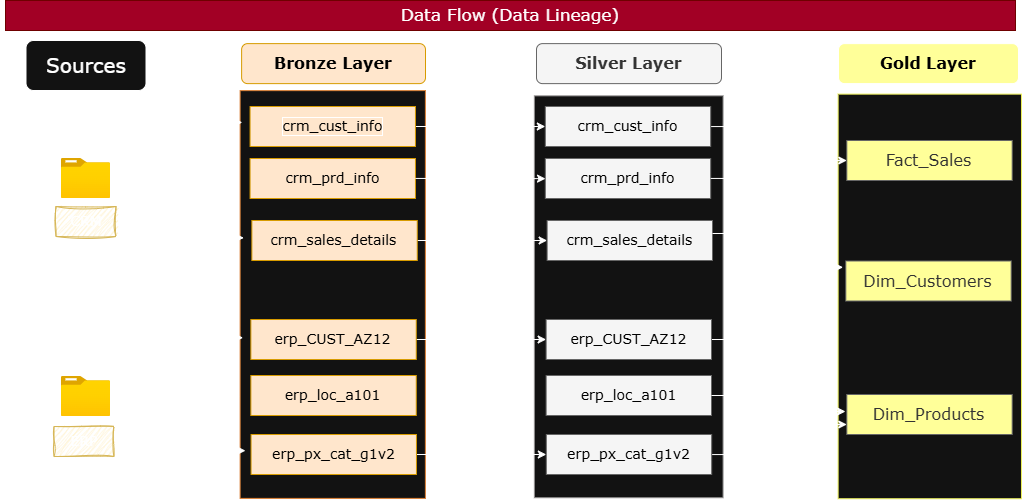

The diagram above was exported from draw.io. Its source (the exported page's mxGraphModel, read from the mxfile embedded in the PNG):
<mxGraphModel dx="1212" dy="719" grid="0" gridSize="10" guides="1" tooltips="1" connect="1" arrows="1" fold="1" page="1" pageScale="1" pageWidth="1350" pageHeight="650" background="none" math="0" shadow="0" adaptiveColors="simple">
  <root>
    <mxCell id="0" />
    <mxCell id="1" parent="0" />
    <mxCell id="A7Nue7H5Jg_if4FX0oWS-1" value="" style="rounded=0;whiteSpace=wrap;html=1;hachureGap=4;fontFamily=Architects Daughter;fontSource=https%3A%2F%2Ffonts.googleapis.com%2Fcss%3Ffamily%3DArchitects%2BDaughter;rotation=-90;fillColor=none;" parent="1" vertex="1">
      <mxGeometry x="-25" y="215.5" width="431" height="170" as="geometry" />
    </mxCell>
    <mxCell id="A7Nue7H5Jg_if4FX0oWS-2" value="&lt;font face=&quot;Verdana&quot; style=&quot;font-size: 20px;&quot;&gt;Sources&lt;/font&gt;" style="rounded=1;whiteSpace=wrap;html=1;hachureGap=4;fontFamily=Architects Daughter;fontSource=https%3A%2F%2Ffonts.googleapis.com%2Fcss%3Ffamily%3DArchitects%2BDaughter;" parent="1" vertex="1">
      <mxGeometry x="130.5" y="60" width="120" height="50" as="geometry" />
    </mxCell>
    <mxCell id="A7Nue7H5Jg_if4FX0oWS-27" style="edgeStyle=orthogonalEdgeStyle;rounded=0;hachureGap=4;orthogonalLoop=1;jettySize=auto;html=1;entryX=0.786;entryY=-0.006;entryDx=0;entryDy=0;fontFamily=Architects Daughter;fontSource=https%3A%2F%2Ffonts.googleapis.com%2Fcss%3Ffamily%3DArchitects%2BDaughter;entryPerimeter=0;" parent="1" source="A7Nue7H5Jg_if4FX0oWS-3" target="A7Nue7H5Jg_if4FX0oWS-9" edge="1">
      <mxGeometry relative="1" as="geometry" />
    </mxCell>
    <mxCell id="A7Nue7H5Jg_if4FX0oWS-3" value="" style="image;aspect=fixed;html=1;points=[];align=center;fontSize=12;image=img/lib/azure2/general/Folder_Blank.svg;sketch=1;hachureGap=4;jiggle=2;curveFitting=1;fontFamily=Architects Daughter;fontSource=https%3A%2F%2Ffonts.googleapis.com%2Fcss%3Ffamily%3DArchitects%2BDaughter;" parent="1" vertex="1">
      <mxGeometry x="165.86" y="178" width="49.29" height="40" as="geometry" />
    </mxCell>
    <mxCell id="A7Nue7H5Jg_if4FX0oWS-31" style="edgeStyle=orthogonalEdgeStyle;rounded=0;hachureGap=4;orthogonalLoop=1;jettySize=auto;html=1;fontFamily=Architects Daughter;fontSource=https%3A%2F%2Ffonts.googleapis.com%2Fcss%3Ffamily%3DArchitects%2BDaughter;entryX=0.25;entryY=0;entryDx=0;entryDy=0;" parent="1" source="A7Nue7H5Jg_if4FX0oWS-4" target="A7Nue7H5Jg_if4FX0oWS-9" edge="1">
      <mxGeometry relative="1" as="geometry">
        <mxPoint x="350" y="415" as="targetPoint" />
      </mxGeometry>
    </mxCell>
    <mxCell id="A7Nue7H5Jg_if4FX0oWS-4" value="" style="image;aspect=fixed;html=1;points=[];align=center;fontSize=12;image=img/lib/azure2/general/Folder_Blank.svg;sketch=1;hachureGap=4;jiggle=2;curveFitting=1;fontFamily=Architects Daughter;fontSource=https%3A%2F%2Ffonts.googleapis.com%2Fcss%3Ffamily%3DArchitects%2BDaughter;" parent="1" vertex="1">
      <mxGeometry x="165.86" y="396" width="49.29" height="40" as="geometry" />
    </mxCell>
    <mxCell id="A7Nue7H5Jg_if4FX0oWS-7" value="&lt;font style=&quot;font-size: 14px;&quot; face=&quot;Verdana&quot;&gt;CRM&lt;/font&gt;" style="rounded=0;whiteSpace=wrap;html=1;sketch=1;hachureGap=4;jiggle=2;curveFitting=1;fontFamily=Architects Daughter;fontSource=https%3A%2F%2Ffonts.googleapis.com%2Fcss%3Ffamily%3DArchitects%2BDaughter;strokeColor=#d6b656;fillColor=#fff2cc;" parent="1" vertex="1">
      <mxGeometry x="160.5" y="226" width="60" height="30" as="geometry" />
    </mxCell>
    <mxCell id="A7Nue7H5Jg_if4FX0oWS-8" value="&lt;font style=&quot;font-size: 14px;&quot; face=&quot;Verdana&quot;&gt;ERP&lt;/font&gt;" style="rounded=0;whiteSpace=wrap;html=1;sketch=1;hachureGap=4;jiggle=2;curveFitting=1;fontFamily=Architects Daughter;fontSource=https%3A%2F%2Ffonts.googleapis.com%2Fcss%3Ffamily%3DArchitects%2BDaughter;strokeColor=#d6b656;fillColor=#fff2cc;" parent="1" vertex="1">
      <mxGeometry x="158.5" y="446" width="60" height="30" as="geometry" />
    </mxCell>
    <mxCell id="A7Nue7H5Jg_if4FX0oWS-44" style="edgeStyle=orthogonalEdgeStyle;rounded=0;hachureGap=4;orthogonalLoop=1;jettySize=auto;html=1;exitX=0.25;exitY=1;exitDx=0;exitDy=0;fontFamily=Architects Daughter;fontSource=https%3A%2F%2Ffonts.googleapis.com%2Fcss%3Ffamily%3DArchitects%2BDaughter;entryX=0.25;entryY=0;entryDx=0;entryDy=0;" parent="1" source="A7Nue7H5Jg_if4FX0oWS-9" target="A7Nue7H5Jg_if4FX0oWS-10" edge="1">
      <mxGeometry relative="1" as="geometry" />
    </mxCell>
    <mxCell id="A7Nue7H5Jg_if4FX0oWS-9" value="" style="rounded=0;whiteSpace=wrap;html=1;hachureGap=4;fontFamily=Architects Daughter;fontSource=https%3A%2F%2Ffonts.googleapis.com%2Fcss%3Ffamily%3DArchitects%2BDaughter;rotation=-90;strokeColor=#dc7f32;fillColor=default;" parent="1" vertex="1">
      <mxGeometry x="233.38" y="221.38" width="407.75" height="185.25" as="geometry" />
    </mxCell>
    <mxCell id="A7Nue7H5Jg_if4FX0oWS-10" value="" style="rounded=0;whiteSpace=wrap;html=1;hachureGap=4;fontFamily=Architects Daughter;fontSource=https%3A%2F%2Ffonts.googleapis.com%2Fcss%3Ffamily%3DArchitects%2BDaughter;rotation=-90;strokeColor=#929090;fillColor=default;" parent="1" vertex="1">
      <mxGeometry x="532.28" y="221.95" width="401.87" height="188.7" as="geometry" />
    </mxCell>
    <mxCell id="A7Nue7H5Jg_if4FX0oWS-11" value="" style="rounded=0;whiteSpace=wrap;html=1;hachureGap=4;fontFamily=Architects Daughter;fontSource=https%3A%2F%2Ffonts.googleapis.com%2Fcss%3Ffamily%3DArchitects%2BDaughter;rotation=-90;strokeColor=#eff25a;fillColor=default;strokeWidth=1;shadow=0;glass=0;fillStyle=auto;" parent="1" vertex="1">
      <mxGeometry x="831.98" y="224.26" width="404.62" height="183.35" as="geometry" />
    </mxCell>
    <mxCell id="A7Nue7H5Jg_if4FX0oWS-12" value="&lt;font style=&quot;font-size: 16px; color: rgb(0, 0, 0);&quot; face=&quot;Verdana&quot;&gt;Bronze Layer&lt;/font&gt;" style="rounded=1;whiteSpace=wrap;html=1;hachureGap=4;fontFamily=Architects Daughter;fontSource=https%3A%2F%2Ffonts.googleapis.com%2Fcss%3Ffamily%3DArchitects%2BDaughter;strokeColor=#d79b00;fillColor=#ffe6cc;labelBackgroundColor=none;fontColor=default;fontStyle=1" parent="1" vertex="1">
      <mxGeometry x="346.12" y="63.12" width="183.88" height="40" as="geometry" />
    </mxCell>
    <mxCell id="A7Nue7H5Jg_if4FX0oWS-13" value="&lt;font style=&quot;font-size: 16px;&quot; face=&quot;Verdana&quot;&gt;Gold Layer&lt;/font&gt;" style="rounded=1;whiteSpace=wrap;html=1;hachureGap=4;fontFamily=Architects Daughter;fontSource=https%3A%2F%2Ffonts.googleapis.com%2Fcss%3Ffamily%3DArchitects%2BDaughter;fillColor=#FFFF99;fillStyle=auto;fontColor=#000000;fontStyle=1" parent="1" vertex="1">
      <mxGeometry x="943" y="63.12" width="180" height="40" as="geometry" />
    </mxCell>
    <mxCell id="A7Nue7H5Jg_if4FX0oWS-14" value="&lt;font face=&quot;Verdana&quot; style=&quot;font-size: 16px;&quot;&gt;Silver Layer&lt;/font&gt;" style="rounded=1;whiteSpace=wrap;html=1;hachureGap=4;fontFamily=Architects Daughter;fontSource=https%3A%2F%2Ffonts.googleapis.com%2Fcss%3Ffamily%3DArchitects%2BDaughter;strokeColor=#666666;fillColor=#f5f5f5;fontColor=#333333;fontStyle=1" parent="1" vertex="1">
      <mxGeometry x="641" y="63.12" width="185" height="40" as="geometry" />
    </mxCell>
    <mxCell id="A7Nue7H5Jg_if4FX0oWS-40" style="edgeStyle=orthogonalEdgeStyle;rounded=0;hachureGap=4;orthogonalLoop=1;jettySize=auto;html=1;exitX=1;exitY=0.5;exitDx=0;exitDy=0;entryX=0;entryY=0.5;entryDx=0;entryDy=0;fontFamily=Architects Daughter;fontSource=https%3A%2F%2Ffonts.googleapis.com%2Fcss%3Ffamily%3DArchitects%2BDaughter;" parent="1" source="A7Nue7H5Jg_if4FX0oWS-15" target="A7Nue7H5Jg_if4FX0oWS-34" edge="1">
      <mxGeometry relative="1" as="geometry" />
    </mxCell>
    <mxCell id="A7Nue7H5Jg_if4FX0oWS-15" value="&lt;font style=&quot;color: rgb(0, 0, 0);&quot;&gt;crm_cust_info&lt;/font&gt;" style="rounded=0;whiteSpace=wrap;html=1;hachureGap=4;fontFamily=Verdana;fillColor=#ffe6cc;strokeColor=#d79b00;fontSize=14;labelBackgroundColor=none;fontColor=default;labelBorderColor=default;" parent="1" vertex="1">
      <mxGeometry x="354.56" y="126" width="165.38" height="40" as="geometry" />
    </mxCell>
    <mxCell id="A7Nue7H5Jg_if4FX0oWS-16" value="crm_prd_info" style="rounded=0;whiteSpace=wrap;html=1;hachureGap=4;fontFamily=Verdana;fillColor=#ffe6cc;strokeColor=#d79b00;fontSize=14;labelBackgroundColor=none;fontColor=#000000;" parent="1" vertex="1">
      <mxGeometry x="354.56" y="178" width="165.38" height="40" as="geometry" />
    </mxCell>
    <mxCell id="A7Nue7H5Jg_if4FX0oWS-42" style="edgeStyle=orthogonalEdgeStyle;rounded=0;hachureGap=4;orthogonalLoop=1;jettySize=auto;html=1;entryX=0;entryY=0.5;entryDx=0;entryDy=0;fontFamily=Architects Daughter;fontSource=https%3A%2F%2Ffonts.googleapis.com%2Fcss%3Ffamily%3DArchitects%2BDaughter;" parent="1" source="A7Nue7H5Jg_if4FX0oWS-17" target="A7Nue7H5Jg_if4FX0oWS-36" edge="1">
      <mxGeometry relative="1" as="geometry" />
    </mxCell>
    <mxCell id="A7Nue7H5Jg_if4FX0oWS-17" value="crm_sales_details" style="rounded=0;whiteSpace=wrap;html=1;hachureGap=4;fontFamily=Verdana;fillColor=#ffe6cc;strokeColor=#d79b00;fontSize=14;labelBackgroundColor=none;fontColor=#000000;" parent="1" vertex="1">
      <mxGeometry x="356.37" y="240" width="165.38" height="40" as="geometry" />
    </mxCell>
    <mxCell id="A7Nue7H5Jg_if4FX0oWS-43" style="edgeStyle=orthogonalEdgeStyle;rounded=0;hachureGap=4;orthogonalLoop=1;jettySize=auto;html=1;entryX=0;entryY=0.5;entryDx=0;entryDy=0;fontFamily=Architects Daughter;fontSource=https%3A%2F%2Ffonts.googleapis.com%2Fcss%3Ffamily%3DArchitects%2BDaughter;" parent="1" source="A7Nue7H5Jg_if4FX0oWS-18" target="A7Nue7H5Jg_if4FX0oWS-37" edge="1">
      <mxGeometry relative="1" as="geometry" />
    </mxCell>
    <mxCell id="A7Nue7H5Jg_if4FX0oWS-18" value="erp_CUST_AZ12" style="rounded=0;whiteSpace=wrap;html=1;hachureGap=4;fontFamily=Verdana;fillColor=#ffe6cc;strokeColor=#d79b00;fontSize=14;labelBackgroundColor=none;fontColor=#000000;" parent="1" vertex="1">
      <mxGeometry x="355.37" y="339" width="165.38" height="40" as="geometry" />
    </mxCell>
    <mxCell id="A7Nue7H5Jg_if4FX0oWS-45" style="edgeStyle=orthogonalEdgeStyle;rounded=0;hachureGap=4;orthogonalLoop=1;jettySize=auto;html=1;fontFamily=Architects Daughter;fontSource=https%3A%2F%2Ffonts.googleapis.com%2Fcss%3Ffamily%3DArchitects%2BDaughter;" parent="1" source="A7Nue7H5Jg_if4FX0oWS-19" target="A7Nue7H5Jg_if4FX0oWS-38" edge="1">
      <mxGeometry relative="1" as="geometry" />
    </mxCell>
    <mxCell id="A7Nue7H5Jg_if4FX0oWS-19" value="erp_px_cat_g1v2" style="rounded=0;whiteSpace=wrap;html=1;hachureGap=4;fontFamily=Verdana;fillColor=#ffe6cc;strokeColor=#d79b00;fontSize=14;labelBackgroundColor=none;fontColor=#000000;" parent="1" vertex="1">
      <mxGeometry x="355.56" y="454" width="165.38" height="40" as="geometry" />
    </mxCell>
    <mxCell id="A7Nue7H5Jg_if4FX0oWS-20" value="erp_loc_a101" style="rounded=0;whiteSpace=wrap;html=1;hachureGap=4;fontFamily=Verdana;fillColor=#ffe6cc;strokeColor=#d79b00;fontSize=14;labelBackgroundColor=none;fontColor=#000000;" parent="1" vertex="1">
      <mxGeometry x="355.37" y="395" width="165.38" height="40" as="geometry" />
    </mxCell>
    <mxCell id="A7Nue7H5Jg_if4FX0oWS-29" style="edgeStyle=orthogonalEdgeStyle;rounded=0;hachureGap=4;orthogonalLoop=1;jettySize=auto;html=1;entryX=0.922;entryY=0.012;entryDx=0;entryDy=0;entryPerimeter=0;fontFamily=Architects Daughter;fontSource=https%3A%2F%2Ffonts.googleapis.com%2Fcss%3Ffamily%3DArchitects%2BDaughter;" parent="1" source="A7Nue7H5Jg_if4FX0oWS-3" target="A7Nue7H5Jg_if4FX0oWS-9" edge="1">
      <mxGeometry relative="1" as="geometry" />
    </mxCell>
    <mxCell id="A7Nue7H5Jg_if4FX0oWS-30" style="edgeStyle=orthogonalEdgeStyle;rounded=0;hachureGap=4;orthogonalLoop=1;jettySize=auto;html=1;entryX=0.639;entryY=0.02;entryDx=0;entryDy=0;entryPerimeter=0;fontFamily=Architects Daughter;fontSource=https%3A%2F%2Ffonts.googleapis.com%2Fcss%3Ffamily%3DArchitects%2BDaughter;" parent="1" source="A7Nue7H5Jg_if4FX0oWS-3" target="A7Nue7H5Jg_if4FX0oWS-9" edge="1">
      <mxGeometry relative="1" as="geometry" />
    </mxCell>
    <mxCell id="A7Nue7H5Jg_if4FX0oWS-32" style="edgeStyle=orthogonalEdgeStyle;rounded=0;hachureGap=4;orthogonalLoop=1;jettySize=auto;html=1;entryX=0.394;entryY=0.016;entryDx=0;entryDy=0;entryPerimeter=0;fontFamily=Architects Daughter;fontSource=https%3A%2F%2Ffonts.googleapis.com%2Fcss%3Ffamily%3DArchitects%2BDaughter;" parent="1" source="A7Nue7H5Jg_if4FX0oWS-4" target="A7Nue7H5Jg_if4FX0oWS-9" edge="1">
      <mxGeometry relative="1" as="geometry" />
    </mxCell>
    <mxCell id="A7Nue7H5Jg_if4FX0oWS-33" style="edgeStyle=orthogonalEdgeStyle;rounded=0;hachureGap=4;orthogonalLoop=1;jettySize=auto;html=1;entryX=0.117;entryY=0.029;entryDx=0;entryDy=0;entryPerimeter=0;fontFamily=Architects Daughter;fontSource=https%3A%2F%2Ffonts.googleapis.com%2Fcss%3Ffamily%3DArchitects%2BDaughter;" parent="1" source="A7Nue7H5Jg_if4FX0oWS-4" target="A7Nue7H5Jg_if4FX0oWS-9" edge="1">
      <mxGeometry relative="1" as="geometry" />
    </mxCell>
    <mxCell id="A7Nue7H5Jg_if4FX0oWS-49" style="edgeStyle=orthogonalEdgeStyle;rounded=0;hachureGap=4;orthogonalLoop=1;jettySize=auto;html=1;entryX=0;entryY=0.5;entryDx=0;entryDy=0;fontFamily=Architects Daughter;fontSource=https%3A%2F%2Ffonts.googleapis.com%2Fcss%3Ffamily%3DArchitects%2BDaughter;" parent="1" source="A7Nue7H5Jg_if4FX0oWS-34" target="A7Nue7H5Jg_if4FX0oWS-46" edge="1">
      <mxGeometry relative="1" as="geometry" />
    </mxCell>
    <mxCell id="A7Nue7H5Jg_if4FX0oWS-34" value="&lt;span style=&quot;color: rgb(0, 0, 0); font-family: Verdana; font-size: 14px;&quot;&gt;crm_cust_info&lt;/span&gt;" style="rounded=0;whiteSpace=wrap;html=1;hachureGap=4;fontFamily=Architects Daughter;fontSource=https%3A%2F%2Ffonts.googleapis.com%2Fcss%3Ffamily%3DArchitects%2BDaughter;fillColor=#f5f5f5;strokeColor=#666666;fontColor=#333333;" parent="1" vertex="1">
      <mxGeometry x="649.81" y="126" width="165.38" height="40" as="geometry" />
    </mxCell>
    <mxCell id="A7Nue7H5Jg_if4FX0oWS-35" value="&lt;span style=&quot;color: rgb(0, 0, 0); font-family: Verdana; font-size: 14px;&quot;&gt;crm_prd_info&lt;/span&gt;" style="rounded=0;whiteSpace=wrap;html=1;hachureGap=4;fontFamily=Architects Daughter;fontSource=https%3A%2F%2Ffonts.googleapis.com%2Fcss%3Ffamily%3DArchitects%2BDaughter;fillColor=#f5f5f5;strokeColor=#666666;fontColor=#333333;" parent="1" vertex="1">
      <mxGeometry x="649.81" y="178" width="165.38" height="40" as="geometry" />
    </mxCell>
    <mxCell id="A7Nue7H5Jg_if4FX0oWS-36" value="&lt;span style=&quot;color: rgb(0, 0, 0); font-family: Verdana; font-size: 14px;&quot;&gt;crm_sales_details&lt;/span&gt;" style="rounded=0;whiteSpace=wrap;html=1;hachureGap=4;fontFamily=Architects Daughter;fontSource=https%3A%2F%2Ffonts.googleapis.com%2Fcss%3Ffamily%3DArchitects%2BDaughter;fillColor=#f5f5f5;strokeColor=#666666;fontColor=#333333;" parent="1" vertex="1">
      <mxGeometry x="651.62" y="240" width="165.38" height="40" as="geometry" />
    </mxCell>
    <mxCell id="A7Nue7H5Jg_if4FX0oWS-52" style="edgeStyle=orthogonalEdgeStyle;rounded=0;hachureGap=4;orthogonalLoop=1;jettySize=auto;html=1;fontFamily=Architects Daughter;fontSource=https%3A%2F%2Ffonts.googleapis.com%2Fcss%3Ffamily%3DArchitects%2BDaughter;entryX=0.532;entryY=-0.003;entryDx=0;entryDy=0;entryPerimeter=0;" parent="1" source="A7Nue7H5Jg_if4FX0oWS-37" target="A7Nue7H5Jg_if4FX0oWS-11" edge="1">
      <mxGeometry relative="1" as="geometry" />
    </mxCell>
    <mxCell id="A7Nue7H5Jg_if4FX0oWS-37" value="&lt;span style=&quot;color: rgb(0, 0, 0); font-family: Verdana; font-size: 14px;&quot;&gt;erp_CUST_AZ12&lt;/span&gt;" style="rounded=0;whiteSpace=wrap;html=1;hachureGap=4;fontFamily=Architects Daughter;fontSource=https%3A%2F%2Ffonts.googleapis.com%2Fcss%3Ffamily%3DArchitects%2BDaughter;fillColor=#f5f5f5;strokeColor=#666666;fontColor=#333333;" parent="1" vertex="1">
      <mxGeometry x="650.62" y="339" width="165.38" height="40" as="geometry" />
    </mxCell>
    <mxCell id="A7Nue7H5Jg_if4FX0oWS-54" style="edgeStyle=orthogonalEdgeStyle;rounded=0;hachureGap=4;orthogonalLoop=1;jettySize=auto;html=1;entryX=0;entryY=0.75;entryDx=0;entryDy=0;fontFamily=Architects Daughter;fontSource=https%3A%2F%2Ffonts.googleapis.com%2Fcss%3Ffamily%3DArchitects%2BDaughter;" parent="1" source="A7Nue7H5Jg_if4FX0oWS-38" target="A7Nue7H5Jg_if4FX0oWS-48" edge="1">
      <mxGeometry relative="1" as="geometry" />
    </mxCell>
    <mxCell id="A7Nue7H5Jg_if4FX0oWS-38" value="&lt;span style=&quot;color: rgb(0, 0, 0); font-family: Verdana; font-size: 14px;&quot;&gt;erp_px_cat_g1v2&lt;/span&gt;" style="rounded=0;whiteSpace=wrap;html=1;hachureGap=4;fontFamily=Architects Daughter;fontSource=https%3A%2F%2Ffonts.googleapis.com%2Fcss%3Ffamily%3DArchitects%2BDaughter;fillColor=#f5f5f5;strokeColor=#666666;fontColor=#333333;" parent="1" vertex="1">
      <mxGeometry x="650.81" y="454" width="165.38" height="40" as="geometry" />
    </mxCell>
    <mxCell id="A7Nue7H5Jg_if4FX0oWS-39" value="&lt;span style=&quot;color: rgb(0, 0, 0); font-family: Verdana; font-size: 14px;&quot;&gt;erp_loc_a101&lt;/span&gt;" style="rounded=0;whiteSpace=wrap;html=1;hachureGap=4;fontFamily=Architects Daughter;fontSource=https%3A%2F%2Ffonts.googleapis.com%2Fcss%3Ffamily%3DArchitects%2BDaughter;fillColor=#f5f5f5;strokeColor=#666666;fontColor=#333333;" parent="1" vertex="1">
      <mxGeometry x="650.62" y="395" width="165.38" height="40" as="geometry" />
    </mxCell>
    <mxCell id="A7Nue7H5Jg_if4FX0oWS-41" style="edgeStyle=orthogonalEdgeStyle;rounded=0;hachureGap=4;orthogonalLoop=1;jettySize=auto;html=1;entryX=0.794;entryY=0.059;entryDx=0;entryDy=0;entryPerimeter=0;fontFamily=Architects Daughter;fontSource=https%3A%2F%2Ffonts.googleapis.com%2Fcss%3Ffamily%3DArchitects%2BDaughter;" parent="1" source="A7Nue7H5Jg_if4FX0oWS-16" target="A7Nue7H5Jg_if4FX0oWS-10" edge="1">
      <mxGeometry relative="1" as="geometry" />
    </mxCell>
    <mxCell id="A7Nue7H5Jg_if4FX0oWS-46" value="&lt;font style=&quot;font-size: 16px;&quot; face=&quot;Verdana&quot;&gt;Fact_Sales&lt;/font&gt;" style="rounded=0;whiteSpace=wrap;html=1;hachureGap=4;fontFamily=Architects Daughter;fontSource=https%3A%2F%2Ffonts.googleapis.com%2Fcss%3Ffamily%3DArchitects%2BDaughter;fillColor=#FFFF99;strokeColor=#666666;fontColor=#333333;" parent="1" vertex="1">
      <mxGeometry x="951.31" y="160" width="165.38" height="40" as="geometry" />
    </mxCell>
    <mxCell id="A7Nue7H5Jg_if4FX0oWS-47" value="&lt;font face=&quot;Verdana&quot; style=&quot;font-size: 16px;&quot;&gt;Dim_Customers&lt;/font&gt;" style="rounded=0;whiteSpace=wrap;html=1;hachureGap=4;fontFamily=Architects Daughter;fontSource=https%3A%2F%2Ffonts.googleapis.com%2Fcss%3Ffamily%3DArchitects%2BDaughter;fillColor=#FFFF99;strokeColor=#666666;fontColor=#333333;" parent="1" vertex="1">
      <mxGeometry x="950.31" y="280.5" width="165.38" height="40" as="geometry" />
    </mxCell>
    <mxCell id="A7Nue7H5Jg_if4FX0oWS-48" value="&lt;font face=&quot;Verdana&quot; style=&quot;font-size: 16px;&quot;&gt;Dim_Products&lt;/font&gt;" style="rounded=0;whiteSpace=wrap;html=1;hachureGap=4;fontFamily=Architects Daughter;fontSource=https%3A%2F%2Ffonts.googleapis.com%2Fcss%3Ffamily%3DArchitects%2BDaughter;fillColor=#FFFF99;strokeColor=#666666;fontColor=#333333;" parent="1" vertex="1">
      <mxGeometry x="951.3100000000001" y="414" width="165.38" height="40" as="geometry" />
    </mxCell>
    <mxCell id="A7Nue7H5Jg_if4FX0oWS-50" style="edgeStyle=orthogonalEdgeStyle;rounded=0;hachureGap=4;orthogonalLoop=1;jettySize=auto;html=1;entryX=0.572;entryY=0.027;entryDx=0;entryDy=0;entryPerimeter=0;fontFamily=Architects Daughter;fontSource=https%3A%2F%2Ffonts.googleapis.com%2Fcss%3Ffamily%3DArchitects%2BDaughter;" parent="1" source="A7Nue7H5Jg_if4FX0oWS-35" target="A7Nue7H5Jg_if4FX0oWS-11" edge="1">
      <mxGeometry relative="1" as="geometry" />
    </mxCell>
    <mxCell id="A7Nue7H5Jg_if4FX0oWS-51" style="edgeStyle=orthogonalEdgeStyle;rounded=0;hachureGap=4;orthogonalLoop=1;jettySize=auto;html=1;fontFamily=Architects Daughter;fontSource=https%3A%2F%2Ffonts.googleapis.com%2Fcss%3Ffamily%3DArchitects%2BDaughter;" parent="1" edge="1">
      <mxGeometry relative="1" as="geometry">
        <mxPoint x="817" y="253" as="sourcePoint" />
        <mxPoint x="950" y="431" as="targetPoint" />
        <Array as="points">
          <mxPoint x="860" y="253" />
          <mxPoint x="860" y="431" />
        </Array>
      </mxGeometry>
    </mxCell>
    <mxCell id="A7Nue7H5Jg_if4FX0oWS-53" style="edgeStyle=orthogonalEdgeStyle;rounded=0;hachureGap=4;orthogonalLoop=1;jettySize=auto;html=1;entryX=0.5;entryY=0;entryDx=0;entryDy=0;fontFamily=Architects Daughter;fontSource=https%3A%2F%2Ffonts.googleapis.com%2Fcss%3Ffamily%3DArchitects%2BDaughter;" parent="1" source="A7Nue7H5Jg_if4FX0oWS-39" target="A7Nue7H5Jg_if4FX0oWS-11" edge="1">
      <mxGeometry relative="1" as="geometry">
        <Array as="points">
          <mxPoint x="890" y="415" />
          <mxPoint x="890" y="316" />
        </Array>
      </mxGeometry>
    </mxCell>
    <mxCell id="A7Nue7H5Jg_if4FX0oWS-55" value="&lt;font face=&quot;Verdana&quot; style=&quot;font-size: 17px;&quot;&gt;Data Flow (Data Lineage)&lt;/font&gt;" style="rounded=0;whiteSpace=wrap;html=1;hachureGap=4;fontFamily=Architects Daughter;fontSource=https%3A%2F%2Ffonts.googleapis.com%2Fcss%3Ffamily%3DArchitects%2BDaughter;fillColor=#a20025;strokeColor=#6F0000;fontColor=#ffffff;" parent="1" vertex="1">
      <mxGeometry x="110" y="20" width="1010" height="30" as="geometry" />
    </mxCell>
  </root>
</mxGraphModel>